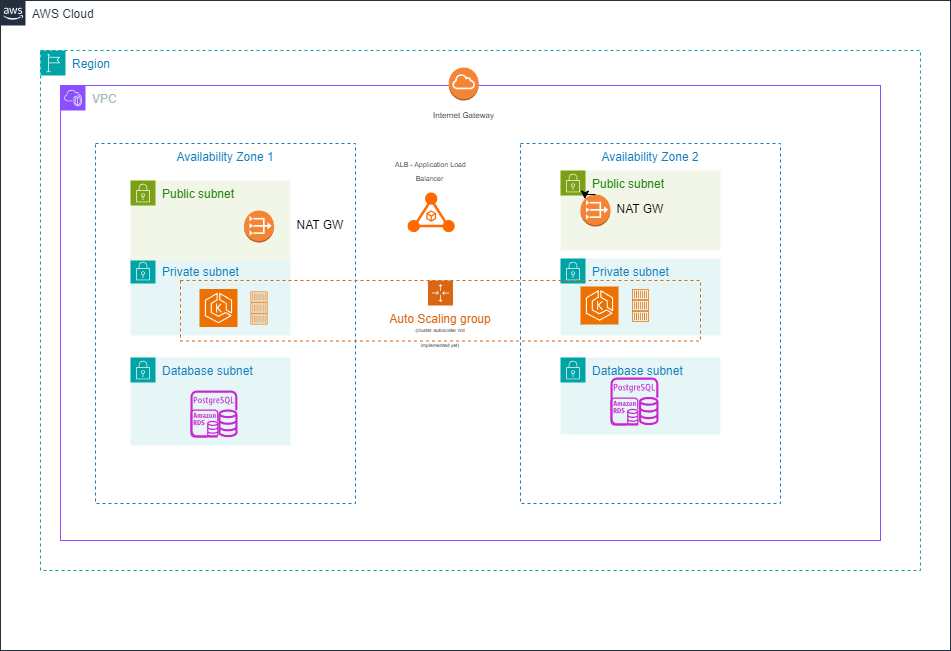

The diagram above was exported from draw.io. Its source (the exported page's mxGraphModel, read from the mxfile embedded in the PNG):
<mxGraphModel dx="1760" dy="1793" grid="1" gridSize="10" guides="1" tooltips="1" connect="1" arrows="1" fold="1" page="1" pageScale="1" pageWidth="1169" pageHeight="827" math="0" shadow="0">
  <root>
    <mxCell id="0" />
    <mxCell id="1" parent="0" />
    <mxCell id="UEzPUAAOIrF-is8g5C7q-175" value="AWS Cloud" style="points=[[0,0],[0.25,0],[0.5,0],[0.75,0],[1,0],[1,0.25],[1,0.5],[1,0.75],[1,1],[0.75,1],[0.5,1],[0.25,1],[0,1],[0,0.75],[0,0.5],[0,0.25]];outlineConnect=0;gradientColor=none;html=1;whiteSpace=wrap;fontSize=12;fontStyle=0;shape=mxgraph.aws4.group;grIcon=mxgraph.aws4.group_aws_cloud_alt;strokeColor=#232F3E;fillColor=none;verticalAlign=top;align=left;spacingLeft=30;fontColor=#232F3E;dashed=0;labelBackgroundColor=#ffffff;container=1;pointerEvents=0;collapsible=0;recursiveResize=0;" parent="1" vertex="1">
      <mxGeometry x="130" y="-780" width="950" height="650" as="geometry" />
    </mxCell>
    <mxCell id="zGD8z3fy4aoL7ulYjvLt-4" value="Region" style="points=[[0,0],[0.25,0],[0.5,0],[0.75,0],[1,0],[1,0.25],[1,0.5],[1,0.75],[1,1],[0.75,1],[0.5,1],[0.25,1],[0,1],[0,0.75],[0,0.5],[0,0.25]];outlineConnect=0;gradientColor=none;html=1;whiteSpace=wrap;fontSize=12;fontStyle=0;container=1;pointerEvents=0;collapsible=0;recursiveResize=0;shape=mxgraph.aws4.group;grIcon=mxgraph.aws4.group_region;strokeColor=#00A4A6;fillColor=none;verticalAlign=top;align=left;spacingLeft=30;fontColor=#147EBA;dashed=1;" parent="UEzPUAAOIrF-is8g5C7q-175" vertex="1">
      <mxGeometry x="40" y="50" width="880" height="520" as="geometry" />
    </mxCell>
    <mxCell id="zGD8z3fy4aoL7ulYjvLt-5" value="VPC" style="points=[[0,0],[0.25,0],[0.5,0],[0.75,0],[1,0],[1,0.25],[1,0.5],[1,0.75],[1,1],[0.75,1],[0.5,1],[0.25,1],[0,1],[0,0.75],[0,0.5],[0,0.25]];outlineConnect=0;gradientColor=none;html=1;whiteSpace=wrap;fontSize=12;fontStyle=0;container=1;pointerEvents=0;collapsible=0;recursiveResize=0;shape=mxgraph.aws4.group;grIcon=mxgraph.aws4.group_vpc2;strokeColor=#8C4FFF;fillColor=none;verticalAlign=top;align=left;spacingLeft=30;fontColor=#AAB7B8;dashed=0;" parent="zGD8z3fy4aoL7ulYjvLt-4" vertex="1">
      <mxGeometry x="20" y="35" width="820" height="455" as="geometry" />
    </mxCell>
    <mxCell id="zGD8z3fy4aoL7ulYjvLt-7" value="Availability Zone 2&lt;div&gt;&lt;br&gt;&lt;/div&gt;" style="fillColor=none;strokeColor=#147EBA;dashed=1;verticalAlign=top;fontStyle=0;fontColor=#147EBA;whiteSpace=wrap;html=1;" parent="zGD8z3fy4aoL7ulYjvLt-5" vertex="1">
      <mxGeometry x="460" y="58" width="260" height="360" as="geometry" />
    </mxCell>
    <mxCell id="zGD8z3fy4aoL7ulYjvLt-6" value="Availability Zone 1" style="fillColor=none;strokeColor=#147EBA;dashed=1;verticalAlign=top;fontStyle=0;fontColor=#147EBA;whiteSpace=wrap;html=1;" parent="zGD8z3fy4aoL7ulYjvLt-5" vertex="1">
      <mxGeometry x="35" y="58" width="260" height="360" as="geometry" />
    </mxCell>
    <mxCell id="zGD8z3fy4aoL7ulYjvLt-12" value="Public subnet" style="points=[[0,0],[0.25,0],[0.5,0],[0.75,0],[1,0],[1,0.25],[1,0.5],[1,0.75],[1,1],[0.75,1],[0.5,1],[0.25,1],[0,1],[0,0.75],[0,0.5],[0,0.25]];outlineConnect=0;gradientColor=none;html=1;whiteSpace=wrap;fontSize=12;fontStyle=0;container=1;pointerEvents=0;collapsible=0;recursiveResize=0;shape=mxgraph.aws4.group;grIcon=mxgraph.aws4.group_security_group;grStroke=0;strokeColor=#7AA116;fillColor=#F2F6E8;verticalAlign=top;align=left;spacingLeft=30;fontColor=#248814;dashed=0;" parent="zGD8z3fy4aoL7ulYjvLt-5" vertex="1">
      <mxGeometry x="500" y="85" width="160" height="80" as="geometry" />
    </mxCell>
    <mxCell id="zGD8z3fy4aoL7ulYjvLt-49" value="" style="outlineConnect=0;dashed=0;verticalLabelPosition=bottom;verticalAlign=top;align=center;html=1;shape=mxgraph.aws3.vpc_nat_gateway;fillColor=#F58534;gradientColor=none;" parent="zGD8z3fy4aoL7ulYjvLt-12" vertex="1">
      <mxGeometry x="20" y="24" width="30" height="32" as="geometry" />
    </mxCell>
    <mxCell id="xL73_FlWrhkP_m3Uu8re-1" style="edgeStyle=orthogonalEdgeStyle;rounded=0;orthogonalLoop=1;jettySize=auto;html=1;exitX=0.5;exitY=0;exitDx=0;exitDy=0;exitPerimeter=0;entryX=0.145;entryY=0.145;entryDx=0;entryDy=0;entryPerimeter=0;" edge="1" parent="zGD8z3fy4aoL7ulYjvLt-12" source="zGD8z3fy4aoL7ulYjvLt-49" target="zGD8z3fy4aoL7ulYjvLt-49">
      <mxGeometry relative="1" as="geometry" />
    </mxCell>
    <mxCell id="zGD8z3fy4aoL7ulYjvLt-52" value="NAT GW" style="text;html=1;align=center;verticalAlign=middle;whiteSpace=wrap;rounded=0;" parent="zGD8z3fy4aoL7ulYjvLt-12" vertex="1">
      <mxGeometry x="50" y="24" width="60" height="30" as="geometry" />
    </mxCell>
    <mxCell id="zGD8z3fy4aoL7ulYjvLt-13" value="Private subnet" style="points=[[0,0],[0.25,0],[0.5,0],[0.75,0],[1,0],[1,0.25],[1,0.5],[1,0.75],[1,1],[0.75,1],[0.5,1],[0.25,1],[0,1],[0,0.75],[0,0.5],[0,0.25]];outlineConnect=0;gradientColor=none;html=1;whiteSpace=wrap;fontSize=12;fontStyle=0;container=1;pointerEvents=0;collapsible=0;recursiveResize=0;shape=mxgraph.aws4.group;grIcon=mxgraph.aws4.group_security_group;grStroke=0;strokeColor=#00A4A6;fillColor=#E6F6F7;verticalAlign=top;align=left;spacingLeft=30;fontColor=#147EBA;dashed=0;" parent="zGD8z3fy4aoL7ulYjvLt-5" vertex="1">
      <mxGeometry x="70" y="173" width="160" height="77" as="geometry" />
    </mxCell>
    <mxCell id="zGD8z3fy4aoL7ulYjvLt-19" value="Private subnet" style="points=[[0,0],[0.25,0],[0.5,0],[0.75,0],[1,0],[1,0.25],[1,0.5],[1,0.75],[1,1],[0.75,1],[0.5,1],[0.25,1],[0,1],[0,0.75],[0,0.5],[0,0.25]];outlineConnect=0;gradientColor=none;html=1;whiteSpace=wrap;fontSize=12;fontStyle=0;container=1;pointerEvents=0;collapsible=0;recursiveResize=0;shape=mxgraph.aws4.group;grIcon=mxgraph.aws4.group_security_group;grStroke=0;strokeColor=#00A4A6;fillColor=#E6F6F7;verticalAlign=top;align=left;spacingLeft=30;fontColor=#147EBA;dashed=0;" parent="zGD8z3fy4aoL7ulYjvLt-5" vertex="1">
      <mxGeometry x="500" y="173" width="160" height="77" as="geometry" />
    </mxCell>
    <mxCell id="zGD8z3fy4aoL7ulYjvLt-20" value="Database subnet" style="points=[[0,0],[0.25,0],[0.5,0],[0.75,0],[1,0],[1,0.25],[1,0.5],[1,0.75],[1,1],[0.75,1],[0.5,1],[0.25,1],[0,1],[0,0.75],[0,0.5],[0,0.25]];outlineConnect=0;gradientColor=none;html=1;whiteSpace=wrap;fontSize=12;fontStyle=0;container=1;pointerEvents=0;collapsible=0;recursiveResize=0;shape=mxgraph.aws4.group;grIcon=mxgraph.aws4.group_security_group;grStroke=0;strokeColor=#00A4A6;fillColor=#E6F6F7;verticalAlign=top;align=left;spacingLeft=30;fontColor=#147EBA;dashed=0;" parent="zGD8z3fy4aoL7ulYjvLt-5" vertex="1">
      <mxGeometry x="70" y="272" width="160" height="88" as="geometry" />
    </mxCell>
    <mxCell id="zGD8z3fy4aoL7ulYjvLt-35" value="" style="sketch=0;outlineConnect=0;fontColor=#232F3E;gradientColor=none;fillColor=#C925D1;strokeColor=none;dashed=0;verticalLabelPosition=bottom;verticalAlign=top;align=center;html=1;fontSize=12;fontStyle=0;aspect=fixed;pointerEvents=1;shape=mxgraph.aws4.rds_postgresql_instance;" parent="zGD8z3fy4aoL7ulYjvLt-20" vertex="1">
      <mxGeometry x="60" y="33" width="47" height="47" as="geometry" />
    </mxCell>
    <mxCell id="zGD8z3fy4aoL7ulYjvLt-63" value="" style="sketch=0;outlineConnect=0;fontColor=#232F3E;gradientColor=none;fillColor=#C925D1;strokeColor=none;dashed=0;verticalLabelPosition=bottom;verticalAlign=top;align=center;html=1;fontSize=12;fontStyle=0;aspect=fixed;pointerEvents=1;shape=mxgraph.aws4.rds_instance;" parent="zGD8z3fy4aoL7ulYjvLt-20" vertex="1">
      <mxGeometry x="60" y="52" width="28" height="28" as="geometry" />
    </mxCell>
    <mxCell id="zGD8z3fy4aoL7ulYjvLt-29" value="Database subnet" style="points=[[0,0],[0.25,0],[0.5,0],[0.75,0],[1,0],[1,0.25],[1,0.5],[1,0.75],[1,1],[0.75,1],[0.5,1],[0.25,1],[0,1],[0,0.75],[0,0.5],[0,0.25]];outlineConnect=0;gradientColor=none;html=1;whiteSpace=wrap;fontSize=12;fontStyle=0;container=1;pointerEvents=0;collapsible=0;recursiveResize=0;shape=mxgraph.aws4.group;grIcon=mxgraph.aws4.group_security_group;grStroke=0;strokeColor=#00A4A6;fillColor=#E6F6F7;verticalAlign=top;align=left;spacingLeft=30;fontColor=#147EBA;dashed=0;" parent="zGD8z3fy4aoL7ulYjvLt-5" vertex="1">
      <mxGeometry x="500" y="272" width="160" height="77" as="geometry" />
    </mxCell>
    <mxCell id="zGD8z3fy4aoL7ulYjvLt-36" value="" style="sketch=0;outlineConnect=0;fontColor=#232F3E;gradientColor=none;fillColor=#C925D1;strokeColor=none;dashed=0;verticalLabelPosition=bottom;verticalAlign=top;align=center;html=1;fontSize=12;fontStyle=0;aspect=fixed;pointerEvents=1;shape=mxgraph.aws4.rds_postgresql_instance;" parent="zGD8z3fy4aoL7ulYjvLt-29" vertex="1">
      <mxGeometry x="50" y="20" width="48" height="48" as="geometry" />
    </mxCell>
    <mxCell id="zGD8z3fy4aoL7ulYjvLt-3" value="" style="sketch=0;outlineConnect=0;fontColor=#232F3E;gradientColor=none;fillColor=#C925D1;strokeColor=none;dashed=0;verticalLabelPosition=bottom;verticalAlign=top;align=center;html=1;fontSize=12;fontStyle=0;aspect=fixed;pointerEvents=1;shape=mxgraph.aws4.rds_instance;" parent="zGD8z3fy4aoL7ulYjvLt-29" vertex="1">
      <mxGeometry x="50" y="40" width="28" height="28" as="geometry" />
    </mxCell>
    <mxCell id="zGD8z3fy4aoL7ulYjvLt-30" value="" style="points=[];aspect=fixed;html=1;align=center;shadow=0;dashed=0;fillColor=#FF6A00;strokeColor=none;shape=mxgraph.alibaba_cloud.alb_application_load_balancer_01;" parent="zGD8z3fy4aoL7ulYjvLt-5" vertex="1">
      <mxGeometry x="347" y="106.8" width="47.400000000000006" height="40.2" as="geometry" />
    </mxCell>
    <mxCell id="zGD8z3fy4aoL7ulYjvLt-34" value="Auto Scaling group" style="points=[[0,0],[0.25,0],[0.5,0],[0.75,0],[1,0],[1,0.25],[1,0.5],[1,0.75],[1,1],[0.75,1],[0.5,1],[0.25,1],[0,1],[0,0.75],[0,0.5],[0,0.25]];outlineConnect=0;gradientColor=none;html=1;whiteSpace=wrap;fontSize=12;fontStyle=0;container=1;pointerEvents=0;collapsible=0;recursiveResize=0;shape=mxgraph.aws4.groupCenter;grIcon=mxgraph.aws4.group_auto_scaling_group;grStroke=1;strokeColor=#D86613;fillColor=none;verticalAlign=top;align=center;fontColor=#D86613;dashed=1;spacingTop=25;" parent="zGD8z3fy4aoL7ulYjvLt-5" vertex="1">
      <mxGeometry x="120" y="195" width="520" height="60.5" as="geometry" />
    </mxCell>
    <mxCell id="zGD8z3fy4aoL7ulYjvLt-37" value="" style="sketch=0;points=[[0,0,0],[0.25,0,0],[0.5,0,0],[0.75,0,0],[1,0,0],[0,1,0],[0.25,1,0],[0.5,1,0],[0.75,1,0],[1,1,0],[0,0.25,0],[0,0.5,0],[0,0.75,0],[1,0.25,0],[1,0.5,0],[1,0.75,0]];outlineConnect=0;fontColor=#232F3E;fillColor=#ED7100;strokeColor=#ffffff;dashed=0;verticalLabelPosition=bottom;verticalAlign=top;align=center;html=1;fontSize=12;fontStyle=0;aspect=fixed;shape=mxgraph.aws4.resourceIcon;resIcon=mxgraph.aws4.eks;" parent="zGD8z3fy4aoL7ulYjvLt-34" vertex="1">
      <mxGeometry x="19" y="8.5" width="38" height="38" as="geometry" />
    </mxCell>
    <mxCell id="zGD8z3fy4aoL7ulYjvLt-45" value="" style="sketch=0;outlineConnect=0;fontColor=#232F3E;gradientColor=none;fillColor=#ED7100;strokeColor=none;dashed=0;verticalLabelPosition=bottom;verticalAlign=top;align=center;html=1;fontSize=12;fontStyle=0;aspect=fixed;pointerEvents=1;shape=mxgraph.aws4.container_1;" parent="zGD8z3fy4aoL7ulYjvLt-34" vertex="1">
      <mxGeometry x="451.49" y="8.5" width="17.03" height="11" as="geometry" />
    </mxCell>
    <mxCell id="zGD8z3fy4aoL7ulYjvLt-46" value="" style="sketch=0;outlineConnect=0;fontColor=#232F3E;gradientColor=none;fillColor=#ED7100;strokeColor=none;dashed=0;verticalLabelPosition=bottom;verticalAlign=top;align=center;html=1;fontSize=12;fontStyle=0;aspect=fixed;pointerEvents=1;shape=mxgraph.aws4.container_1;" parent="zGD8z3fy4aoL7ulYjvLt-34" vertex="1">
      <mxGeometry x="451.49" y="19.5" width="17.03" height="11" as="geometry" />
    </mxCell>
    <mxCell id="zGD8z3fy4aoL7ulYjvLt-47" value="" style="sketch=0;outlineConnect=0;fontColor=#232F3E;gradientColor=none;fillColor=#ED7100;strokeColor=none;dashed=0;verticalLabelPosition=bottom;verticalAlign=top;align=center;html=1;fontSize=12;fontStyle=0;aspect=fixed;pointerEvents=1;shape=mxgraph.aws4.container_1;" parent="zGD8z3fy4aoL7ulYjvLt-34" vertex="1">
      <mxGeometry x="451.49" y="30.5" width="17.03" height="11" as="geometry" />
    </mxCell>
    <mxCell id="zGD8z3fy4aoL7ulYjvLt-53" value="&lt;font style=&quot;font-size: 5px;&quot;&gt;(cluster autoscaler not implemented yet)&lt;/font&gt;" style="text;html=1;align=center;verticalAlign=middle;whiteSpace=wrap;rounded=0;" parent="zGD8z3fy4aoL7ulYjvLt-34" vertex="1">
      <mxGeometry x="230" y="50" width="60" height="10.5" as="geometry" />
    </mxCell>
    <mxCell id="zGD8z3fy4aoL7ulYjvLt-38" value="" style="sketch=0;outlineConnect=0;fontColor=#232F3E;gradientColor=none;fillColor=#ED7100;strokeColor=none;dashed=0;verticalLabelPosition=bottom;verticalAlign=top;align=center;html=1;fontSize=12;fontStyle=0;aspect=fixed;pointerEvents=1;shape=mxgraph.aws4.container_1;" parent="zGD8z3fy4aoL7ulYjvLt-5" vertex="1">
      <mxGeometry x="190" y="206" width="17.03" height="11" as="geometry" />
    </mxCell>
    <mxCell id="zGD8z3fy4aoL7ulYjvLt-39" value="" style="sketch=0;outlineConnect=0;fontColor=#232F3E;gradientColor=none;fillColor=#ED7100;strokeColor=none;dashed=0;verticalLabelPosition=bottom;verticalAlign=top;align=center;html=1;fontSize=12;fontStyle=0;aspect=fixed;pointerEvents=1;shape=mxgraph.aws4.container_1;" parent="zGD8z3fy4aoL7ulYjvLt-5" vertex="1">
      <mxGeometry x="190" y="217" width="17.03" height="11" as="geometry" />
    </mxCell>
    <mxCell id="zGD8z3fy4aoL7ulYjvLt-40" value="" style="sketch=0;outlineConnect=0;fontColor=#232F3E;gradientColor=none;fillColor=#ED7100;strokeColor=none;dashed=0;verticalLabelPosition=bottom;verticalAlign=top;align=center;html=1;fontSize=12;fontStyle=0;aspect=fixed;pointerEvents=1;shape=mxgraph.aws4.container_1;" parent="zGD8z3fy4aoL7ulYjvLt-5" vertex="1">
      <mxGeometry x="190" y="228" width="17.03" height="11" as="geometry" />
    </mxCell>
    <mxCell id="zGD8z3fy4aoL7ulYjvLt-41" value="" style="sketch=0;points=[[0,0,0],[0.25,0,0],[0.5,0,0],[0.75,0,0],[1,0,0],[0,1,0],[0.25,1,0],[0.5,1,0],[0.75,1,0],[1,1,0],[0,0.25,0],[0,0.5,0],[0,0.75,0],[1,0.25,0],[1,0.5,0],[1,0.75,0]];outlineConnect=0;fontColor=#232F3E;fillColor=#ED7100;strokeColor=#ffffff;dashed=0;verticalLabelPosition=bottom;verticalAlign=top;align=center;html=1;fontSize=12;fontStyle=0;aspect=fixed;shape=mxgraph.aws4.resourceIcon;resIcon=mxgraph.aws4.eks;" parent="zGD8z3fy4aoL7ulYjvLt-5" vertex="1">
      <mxGeometry x="520" y="201" width="38" height="38" as="geometry" />
    </mxCell>
    <mxCell id="zGD8z3fy4aoL7ulYjvLt-50" value="&lt;font style=&quot;font-size: 7px;&quot;&gt;ALB - Application Load Balancer&amp;nbsp;&lt;/font&gt;&lt;div&gt;&lt;br&gt;&lt;/div&gt;" style="text;html=1;align=center;verticalAlign=middle;whiteSpace=wrap;rounded=0;" parent="zGD8z3fy4aoL7ulYjvLt-5" vertex="1">
      <mxGeometry x="323.2" y="85" width="95" height="13.2" as="geometry" />
    </mxCell>
    <mxCell id="zGD8z3fy4aoL7ulYjvLt-51" value="NAT GW" style="text;html=1;align=center;verticalAlign=middle;whiteSpace=wrap;rounded=0;" parent="zGD8z3fy4aoL7ulYjvLt-5" vertex="1">
      <mxGeometry x="230" y="125" width="60" height="30" as="geometry" />
    </mxCell>
    <mxCell id="zGD8z3fy4aoL7ulYjvLt-55" value="Internet Gateway" style="text;html=1;align=center;verticalAlign=middle;whiteSpace=wrap;rounded=0;fontSize=8;" parent="zGD8z3fy4aoL7ulYjvLt-5" vertex="1">
      <mxGeometry x="347" y="15" width="113" height="30" as="geometry" />
    </mxCell>
    <mxCell id="zGD8z3fy4aoL7ulYjvLt-54" value="" style="outlineConnect=0;dashed=0;verticalLabelPosition=bottom;verticalAlign=top;align=center;html=1;shape=mxgraph.aws3.internet_gateway;fillColor=#F58534;gradientColor=none;" parent="zGD8z3fy4aoL7ulYjvLt-5" vertex="1">
      <mxGeometry x="388.2" y="-18" width="30" height="33" as="geometry" />
    </mxCell>
    <mxCell id="zGD8z3fy4aoL7ulYjvLt-10" value="Public subnet" style="points=[[0,0],[0.25,0],[0.5,0],[0.75,0],[1,0],[1,0.25],[1,0.5],[1,0.75],[1,1],[0.75,1],[0.5,1],[0.25,1],[0,1],[0,0.75],[0,0.5],[0,0.25]];outlineConnect=0;gradientColor=none;html=1;whiteSpace=wrap;fontSize=12;fontStyle=0;container=1;pointerEvents=0;collapsible=0;recursiveResize=0;shape=mxgraph.aws4.group;grIcon=mxgraph.aws4.group_security_group;grStroke=0;strokeColor=#7AA116;fillColor=#F2F6E8;verticalAlign=top;align=left;spacingLeft=30;fontColor=#248814;dashed=0;" parent="1" vertex="1">
      <mxGeometry x="260" y="-600" width="160" height="80" as="geometry" />
    </mxCell>
    <mxCell id="zGD8z3fy4aoL7ulYjvLt-48" value="" style="outlineConnect=0;dashed=0;verticalLabelPosition=bottom;verticalAlign=top;align=center;html=1;shape=mxgraph.aws3.vpc_nat_gateway;fillColor=#F58534;gradientColor=none;" parent="zGD8z3fy4aoL7ulYjvLt-10" vertex="1">
      <mxGeometry x="113.50999999999999" y="30" width="30" height="32" as="geometry" />
    </mxCell>
  </root>
</mxGraphModel>